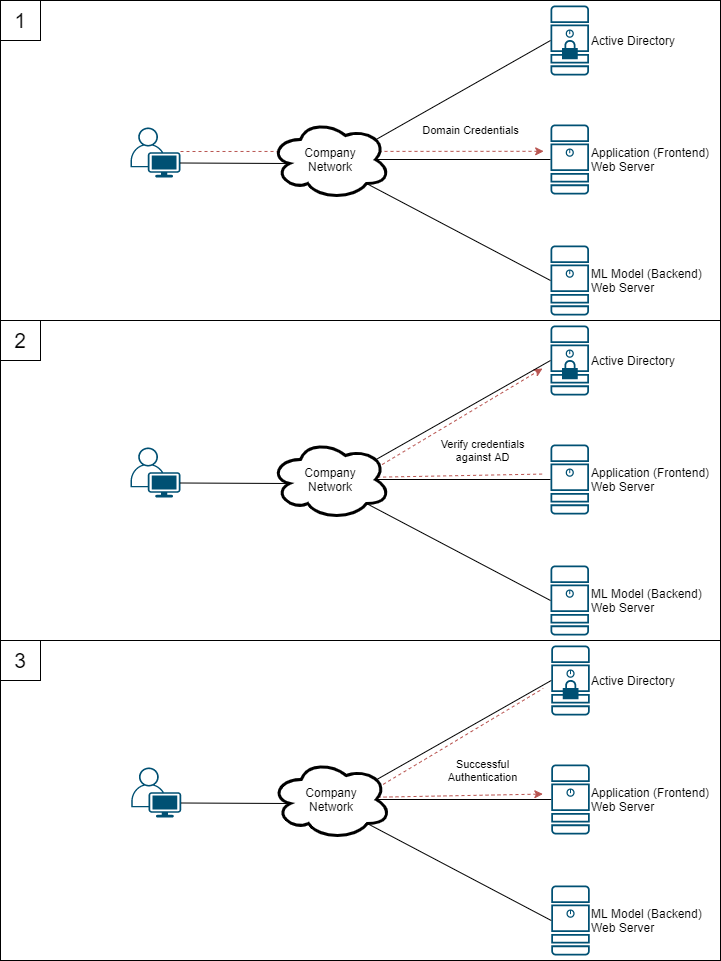

The diagram above was exported from draw.io. Its source (the exported page's mxGraphModel, read from the mxfile embedded in the PNG):
<mxGraphModel dx="998" dy="579" grid="1" gridSize="10" guides="1" tooltips="1" connect="1" arrows="1" fold="1" page="1" pageScale="1" pageWidth="850" pageHeight="1100" math="0" shadow="0">
  <root>
    <mxCell id="0" />
    <mxCell id="1" parent="0" />
    <mxCell id="GtPVqJ0B10AC4smj6sss-51" value="" style="rounded=0;whiteSpace=wrap;html=1;" parent="1" vertex="1">
      <mxGeometry x="40" y="680" width="720" height="320" as="geometry" />
    </mxCell>
    <mxCell id="GtPVqJ0B10AC4smj6sss-38" value="" style="rounded=0;whiteSpace=wrap;html=1;" parent="1" vertex="1">
      <mxGeometry x="40" y="360" width="720" height="320" as="geometry" />
    </mxCell>
    <mxCell id="GtPVqJ0B10AC4smj6sss-36" value="" style="endArrow=classic;dashed=1;html=1;endFill=1;fillColor=#f8cecc;strokeColor=#b85450;exitX=-0.218;exitY=0.451;exitDx=0;exitDy=0;exitPerimeter=0;" parent="1" edge="1">
      <mxGeometry width="50" height="50" relative="1" as="geometry">
        <mxPoint x="581.607" y="513.5699999999999" as="sourcePoint" />
        <mxPoint x="582" y="408" as="targetPoint" />
        <Array as="points">
          <mxPoint x="400" y="517" />
        </Array>
      </mxGeometry>
    </mxCell>
    <mxCell id="GtPVqJ0B10AC4smj6sss-37" value="Verify credentials&lt;br&gt;against AD" style="edgeLabel;html=1;align=center;verticalAlign=middle;resizable=0;points=[];" parent="GtPVqJ0B10AC4smj6sss-36" vertex="1" connectable="0">
      <mxGeometry x="0.608" y="2" relative="1" as="geometry">
        <mxPoint x="6.15" y="44.260000000000005" as="offset" />
      </mxGeometry>
    </mxCell>
    <mxCell id="GtPVqJ0B10AC4smj6sss-3" value="" style="rounded=0;whiteSpace=wrap;html=1;" parent="1" vertex="1">
      <mxGeometry x="40" y="40" width="720" height="320" as="geometry" />
    </mxCell>
    <mxCell id="GtPVqJ0B10AC4smj6sss-23" value="" style="endArrow=classic;dashed=1;html=1;endFill=1;entryX=-0.177;entryY=0.383;entryDx=0;entryDy=0;entryPerimeter=0;fillColor=#f8cecc;strokeColor=#b85450;" parent="1" target="GtPVqJ0B10AC4smj6sss-6" edge="1">
      <mxGeometry width="50" height="50" relative="1" as="geometry">
        <mxPoint x="220" y="191" as="sourcePoint" />
        <mxPoint x="580" y="190" as="targetPoint" />
      </mxGeometry>
    </mxCell>
    <mxCell id="GtPVqJ0B10AC4smj6sss-25" value="Domain Credentials" style="edgeLabel;html=1;align=center;verticalAlign=middle;resizable=0;points=[];" parent="GtPVqJ0B10AC4smj6sss-23" vertex="1" connectable="0">
      <mxGeometry x="0.608" y="2" relative="1" as="geometry">
        <mxPoint x="-2" y="-18.85" as="offset" />
      </mxGeometry>
    </mxCell>
    <mxCell id="GtPVqJ0B10AC4smj6sss-1" value="&lt;font&gt;&lt;font style=&quot;font-size: 21px&quot;&gt;1&lt;/font&gt;&lt;br&gt;&lt;/font&gt;" style="whiteSpace=wrap;html=1;aspect=fixed;" parent="1" vertex="1">
      <mxGeometry x="40" y="40" width="40" height="40" as="geometry" />
    </mxCell>
    <mxCell id="GtPVqJ0B10AC4smj6sss-4" value="ML Model (Backend)&lt;br&gt;Web Server" style="points=[[0.015,0.015,0],[0.985,0.015,0],[0.985,0.985,0],[0.015,0.985,0],[0.25,0,0],[0.5,0,0],[0.75,0,0],[1,0.25,0],[1,0.5,0],[1,0.75,0],[0.75,1,0],[0.5,1,0],[0.25,1,0],[0,0.75,0],[0,0.5,0],[0,0.25,0]];verticalLabelPosition=middle;html=1;verticalAlign=middle;aspect=fixed;align=left;pointerEvents=1;shape=mxgraph.cisco19.server;fillColor=#005073;strokeColor=none;labelPosition=right;" parent="1" vertex="1">
      <mxGeometry x="590" y="285" width="38.5" height="70" as="geometry" />
    </mxCell>
    <mxCell id="GtPVqJ0B10AC4smj6sss-5" value="Active Directory" style="points=[[0.015,0.015,0],[0.985,0.015,0],[0.985,0.985,0],[0.015,0.985,0],[0.25,0,0],[0.5,0,0],[0.75,0,0],[1,0.25,0],[1,0.5,0],[1,0.75,0],[0.75,1,0],[0.5,1,0],[0.25,1,0],[0,0.75,0],[0,0.5,0],[0,0.25,0]];verticalLabelPosition=middle;html=1;verticalAlign=middle;aspect=fixed;align=left;pointerEvents=1;shape=mxgraph.cisco19.secure_server;fillColor=#005073;strokeColor=none;labelPosition=right;" parent="1" vertex="1">
      <mxGeometry x="590" y="45" width="38.5" height="70" as="geometry" />
    </mxCell>
    <mxCell id="GtPVqJ0B10AC4smj6sss-6" value="Application (Frontend)&lt;br&gt;Web Server" style="points=[[0.015,0.015,0],[0.985,0.015,0],[0.985,0.985,0],[0.015,0.985,0],[0.25,0,0],[0.5,0,0],[0.75,0,0],[1,0.25,0],[1,0.5,0],[1,0.75,0],[0.75,1,0],[0.5,1,0],[0.25,1,0],[0,0.75,0],[0,0.5,0],[0,0.25,0]];verticalLabelPosition=middle;html=1;verticalAlign=middle;aspect=fixed;align=left;pointerEvents=1;shape=mxgraph.cisco19.server;fillColor=#005073;strokeColor=none;labelPosition=right;" parent="1" vertex="1">
      <mxGeometry x="590" y="164" width="38.5" height="70" as="geometry" />
    </mxCell>
    <mxCell id="GtPVqJ0B10AC4smj6sss-7" value="Company&lt;br&gt;Network" style="ellipse;shape=cloud;whiteSpace=wrap;html=1;strokeWidth=3;fillColor=#FFFFFF;" parent="1" vertex="1">
      <mxGeometry x="310" y="159" width="120" height="80" as="geometry" />
    </mxCell>
    <mxCell id="GtPVqJ0B10AC4smj6sss-8" value="" style="endArrow=none;html=1;exitX=0.88;exitY=0.25;exitDx=0;exitDy=0;exitPerimeter=0;entryX=0;entryY=0.5;entryDx=0;entryDy=0;entryPerimeter=0;" parent="1" source="GtPVqJ0B10AC4smj6sss-7" target="GtPVqJ0B10AC4smj6sss-5" edge="1">
      <mxGeometry width="50" height="50" relative="1" as="geometry">
        <mxPoint x="550" y="285" as="sourcePoint" />
        <mxPoint x="600" y="235" as="targetPoint" />
      </mxGeometry>
    </mxCell>
    <mxCell id="GtPVqJ0B10AC4smj6sss-9" value="" style="endArrow=none;html=1;exitX=0;exitY=0.5;exitDx=0;exitDy=0;exitPerimeter=0;entryX=0.875;entryY=0.5;entryDx=0;entryDy=0;entryPerimeter=0;" parent="1" source="GtPVqJ0B10AC4smj6sss-6" target="GtPVqJ0B10AC4smj6sss-7" edge="1">
      <mxGeometry width="50" height="50" relative="1" as="geometry">
        <mxPoint x="290" y="425" as="sourcePoint" />
        <mxPoint x="340" y="375" as="targetPoint" />
      </mxGeometry>
    </mxCell>
    <mxCell id="GtPVqJ0B10AC4smj6sss-10" value="" style="endArrow=none;html=1;entryX=0;entryY=0.5;entryDx=0;entryDy=0;entryPerimeter=0;exitX=0.8;exitY=0.8;exitDx=0;exitDy=0;exitPerimeter=0;" parent="1" source="GtPVqJ0B10AC4smj6sss-7" target="GtPVqJ0B10AC4smj6sss-4" edge="1">
      <mxGeometry width="50" height="50" relative="1" as="geometry">
        <mxPoint x="450" y="415" as="sourcePoint" />
        <mxPoint x="500" y="365" as="targetPoint" />
      </mxGeometry>
    </mxCell>
    <mxCell id="GtPVqJ0B10AC4smj6sss-13" value="" style="points=[[0.35,0,0],[0.98,0.51,0],[1,0.71,0],[0.67,1,0],[0,0.795,0],[0,0.65,0]];verticalLabelPosition=bottom;html=1;verticalAlign=top;aspect=fixed;align=center;pointerEvents=1;shape=mxgraph.cisco19.user;fillColor=#005073;strokeColor=none;" parent="1" vertex="1">
      <mxGeometry x="170" y="167" width="50" height="50" as="geometry" />
    </mxCell>
    <mxCell id="GtPVqJ0B10AC4smj6sss-18" value="" style="endArrow=none;html=1;entryX=0.16;entryY=0.55;entryDx=0;entryDy=0;entryPerimeter=0;exitX=1;exitY=0.71;exitDx=0;exitDy=0;exitPerimeter=0;" parent="1" source="GtPVqJ0B10AC4smj6sss-13" target="GtPVqJ0B10AC4smj6sss-7" edge="1">
      <mxGeometry width="50" height="50" relative="1" as="geometry">
        <mxPoint x="270" y="205" as="sourcePoint" />
        <mxPoint x="350" y="189" as="targetPoint" />
      </mxGeometry>
    </mxCell>
    <mxCell id="GtPVqJ0B10AC4smj6sss-26" value="ML Model (Backend)&lt;br&gt;Web Server" style="points=[[0.015,0.015,0],[0.985,0.015,0],[0.985,0.985,0],[0.015,0.985,0],[0.25,0,0],[0.5,0,0],[0.75,0,0],[1,0.25,0],[1,0.5,0],[1,0.75,0],[0.75,1,0],[0.5,1,0],[0.25,1,0],[0,0.75,0],[0,0.5,0],[0,0.25,0]];verticalLabelPosition=middle;html=1;verticalAlign=middle;aspect=fixed;align=left;pointerEvents=1;shape=mxgraph.cisco19.server;fillColor=#005073;strokeColor=none;labelPosition=right;" parent="1" vertex="1">
      <mxGeometry x="590" y="605" width="38.5" height="70" as="geometry" />
    </mxCell>
    <mxCell id="GtPVqJ0B10AC4smj6sss-27" value="Active Directory" style="points=[[0.015,0.015,0],[0.985,0.015,0],[0.985,0.985,0],[0.015,0.985,0],[0.25,0,0],[0.5,0,0],[0.75,0,0],[1,0.25,0],[1,0.5,0],[1,0.75,0],[0.75,1,0],[0.5,1,0],[0.25,1,0],[0,0.75,0],[0,0.5,0],[0,0.25,0]];verticalLabelPosition=middle;html=1;verticalAlign=middle;aspect=fixed;align=left;pointerEvents=1;shape=mxgraph.cisco19.secure_server;fillColor=#005073;strokeColor=none;labelPosition=right;" parent="1" vertex="1">
      <mxGeometry x="590" y="365" width="38.5" height="70" as="geometry" />
    </mxCell>
    <mxCell id="GtPVqJ0B10AC4smj6sss-28" value="Application (Frontend)&lt;br&gt;Web Server" style="points=[[0.015,0.015,0],[0.985,0.015,0],[0.985,0.985,0],[0.015,0.985,0],[0.25,0,0],[0.5,0,0],[0.75,0,0],[1,0.25,0],[1,0.5,0],[1,0.75,0],[0.75,1,0],[0.5,1,0],[0.25,1,0],[0,0.75,0],[0,0.5,0],[0,0.25,0]];verticalLabelPosition=middle;html=1;verticalAlign=middle;aspect=fixed;align=left;pointerEvents=1;shape=mxgraph.cisco19.server;fillColor=#005073;strokeColor=none;labelPosition=right;" parent="1" vertex="1">
      <mxGeometry x="590" y="484" width="38.5" height="70" as="geometry" />
    </mxCell>
    <mxCell id="GtPVqJ0B10AC4smj6sss-29" value="Company&lt;br&gt;Network" style="ellipse;shape=cloud;whiteSpace=wrap;html=1;strokeWidth=3;fillColor=#FFFFFF;" parent="1" vertex="1">
      <mxGeometry x="310" y="479" width="120" height="80" as="geometry" />
    </mxCell>
    <mxCell id="GtPVqJ0B10AC4smj6sss-30" value="" style="endArrow=none;html=1;exitX=0.88;exitY=0.25;exitDx=0;exitDy=0;exitPerimeter=0;entryX=0;entryY=0.5;entryDx=0;entryDy=0;entryPerimeter=0;" parent="1" source="GtPVqJ0B10AC4smj6sss-29" target="GtPVqJ0B10AC4smj6sss-27" edge="1">
      <mxGeometry width="50" height="50" relative="1" as="geometry">
        <mxPoint x="550" y="605" as="sourcePoint" />
        <mxPoint x="600" y="555" as="targetPoint" />
      </mxGeometry>
    </mxCell>
    <mxCell id="GtPVqJ0B10AC4smj6sss-31" value="" style="endArrow=none;html=1;exitX=0;exitY=0.5;exitDx=0;exitDy=0;exitPerimeter=0;entryX=0.875;entryY=0.5;entryDx=0;entryDy=0;entryPerimeter=0;" parent="1" source="GtPVqJ0B10AC4smj6sss-28" target="GtPVqJ0B10AC4smj6sss-29" edge="1">
      <mxGeometry width="50" height="50" relative="1" as="geometry">
        <mxPoint x="290" y="745" as="sourcePoint" />
        <mxPoint x="340" y="695" as="targetPoint" />
      </mxGeometry>
    </mxCell>
    <mxCell id="GtPVqJ0B10AC4smj6sss-32" value="" style="endArrow=none;html=1;entryX=0;entryY=0.5;entryDx=0;entryDy=0;entryPerimeter=0;exitX=0.8;exitY=0.8;exitDx=0;exitDy=0;exitPerimeter=0;" parent="1" source="GtPVqJ0B10AC4smj6sss-29" target="GtPVqJ0B10AC4smj6sss-26" edge="1">
      <mxGeometry width="50" height="50" relative="1" as="geometry">
        <mxPoint x="450" y="735" as="sourcePoint" />
        <mxPoint x="500" y="685" as="targetPoint" />
      </mxGeometry>
    </mxCell>
    <mxCell id="GtPVqJ0B10AC4smj6sss-33" value="" style="points=[[0.35,0,0],[0.98,0.51,0],[1,0.71,0],[0.67,1,0],[0,0.795,0],[0,0.65,0]];verticalLabelPosition=bottom;html=1;verticalAlign=top;aspect=fixed;align=center;pointerEvents=1;shape=mxgraph.cisco19.user;fillColor=#005073;strokeColor=none;" parent="1" vertex="1">
      <mxGeometry x="170" y="487" width="50" height="50" as="geometry" />
    </mxCell>
    <mxCell id="GtPVqJ0B10AC4smj6sss-34" value="" style="endArrow=none;html=1;entryX=0.16;entryY=0.55;entryDx=0;entryDy=0;entryPerimeter=0;exitX=1;exitY=0.71;exitDx=0;exitDy=0;exitPerimeter=0;" parent="1" source="GtPVqJ0B10AC4smj6sss-33" target="GtPVqJ0B10AC4smj6sss-29" edge="1">
      <mxGeometry width="50" height="50" relative="1" as="geometry">
        <mxPoint x="270" y="525" as="sourcePoint" />
        <mxPoint x="350" y="509" as="targetPoint" />
      </mxGeometry>
    </mxCell>
    <mxCell id="GtPVqJ0B10AC4smj6sss-35" value="&lt;font&gt;&lt;font style=&quot;font-size: 21px&quot;&gt;2&lt;/font&gt;&lt;br&gt;&lt;/font&gt;" style="whiteSpace=wrap;html=1;aspect=fixed;" parent="1" vertex="1">
      <mxGeometry x="40" y="360" width="40" height="40" as="geometry" />
    </mxCell>
    <mxCell id="GtPVqJ0B10AC4smj6sss-39" value="&lt;font&gt;&lt;font style=&quot;font-size: 21px&quot;&gt;3&lt;/font&gt;&lt;br&gt;&lt;/font&gt;" style="whiteSpace=wrap;html=1;aspect=fixed;" parent="1" vertex="1">
      <mxGeometry x="40" y="680" width="40" height="40" as="geometry" />
    </mxCell>
    <mxCell id="GtPVqJ0B10AC4smj6sss-40" value="" style="endArrow=none;dashed=1;html=1;endFill=0;fillColor=#f8cecc;strokeColor=#b85450;exitX=-0.218;exitY=0.451;exitDx=0;exitDy=0;exitPerimeter=0;startArrow=classic;startFill=1;" parent="1" edge="1">
      <mxGeometry width="50" height="50" relative="1" as="geometry">
        <mxPoint x="582.357" y="833.5699999999999" as="sourcePoint" />
        <mxPoint x="582.75" y="728" as="targetPoint" />
        <Array as="points">
          <mxPoint x="400.75" y="837" />
        </Array>
      </mxGeometry>
    </mxCell>
    <mxCell id="GtPVqJ0B10AC4smj6sss-41" value="Successful&lt;br&gt;Authentication" style="edgeLabel;html=1;align=center;verticalAlign=middle;resizable=0;points=[];" parent="GtPVqJ0B10AC4smj6sss-40" vertex="1" connectable="0">
      <mxGeometry x="0.608" y="2" relative="1" as="geometry">
        <mxPoint x="6.15" y="44.260000000000005" as="offset" />
      </mxGeometry>
    </mxCell>
    <mxCell id="GtPVqJ0B10AC4smj6sss-42" value="ML Model (Backend)&lt;br&gt;Web Server" style="points=[[0.015,0.015,0],[0.985,0.015,0],[0.985,0.985,0],[0.015,0.985,0],[0.25,0,0],[0.5,0,0],[0.75,0,0],[1,0.25,0],[1,0.5,0],[1,0.75,0],[0.75,1,0],[0.5,1,0],[0.25,1,0],[0,0.75,0],[0,0.5,0],[0,0.25,0]];verticalLabelPosition=middle;html=1;verticalAlign=middle;aspect=fixed;align=left;pointerEvents=1;shape=mxgraph.cisco19.server;fillColor=#005073;strokeColor=none;labelPosition=right;" parent="1" vertex="1">
      <mxGeometry x="590.75" y="925" width="38.5" height="70" as="geometry" />
    </mxCell>
    <mxCell id="GtPVqJ0B10AC4smj6sss-43" value="Active Directory" style="points=[[0.015,0.015,0],[0.985,0.015,0],[0.985,0.985,0],[0.015,0.985,0],[0.25,0,0],[0.5,0,0],[0.75,0,0],[1,0.25,0],[1,0.5,0],[1,0.75,0],[0.75,1,0],[0.5,1,0],[0.25,1,0],[0,0.75,0],[0,0.5,0],[0,0.25,0]];verticalLabelPosition=middle;html=1;verticalAlign=middle;aspect=fixed;align=left;pointerEvents=1;shape=mxgraph.cisco19.secure_server;fillColor=#005073;strokeColor=none;labelPosition=right;" parent="1" vertex="1">
      <mxGeometry x="590.75" y="685" width="38.5" height="70" as="geometry" />
    </mxCell>
    <mxCell id="GtPVqJ0B10AC4smj6sss-44" value="Application (Frontend)&lt;br&gt;Web Server" style="points=[[0.015,0.015,0],[0.985,0.015,0],[0.985,0.985,0],[0.015,0.985,0],[0.25,0,0],[0.5,0,0],[0.75,0,0],[1,0.25,0],[1,0.5,0],[1,0.75,0],[0.75,1,0],[0.5,1,0],[0.25,1,0],[0,0.75,0],[0,0.5,0],[0,0.25,0]];verticalLabelPosition=middle;html=1;verticalAlign=middle;aspect=fixed;align=left;pointerEvents=1;shape=mxgraph.cisco19.server;fillColor=#005073;strokeColor=none;labelPosition=right;" parent="1" vertex="1">
      <mxGeometry x="590.75" y="804" width="38.5" height="70" as="geometry" />
    </mxCell>
    <mxCell id="GtPVqJ0B10AC4smj6sss-45" value="Company&lt;br&gt;Network" style="ellipse;shape=cloud;whiteSpace=wrap;html=1;strokeWidth=3;fillColor=#FFFFFF;" parent="1" vertex="1">
      <mxGeometry x="310.75" y="799" width="120" height="80" as="geometry" />
    </mxCell>
    <mxCell id="GtPVqJ0B10AC4smj6sss-46" value="" style="endArrow=none;html=1;exitX=0.88;exitY=0.25;exitDx=0;exitDy=0;exitPerimeter=0;entryX=0;entryY=0.5;entryDx=0;entryDy=0;entryPerimeter=0;" parent="1" source="GtPVqJ0B10AC4smj6sss-45" target="GtPVqJ0B10AC4smj6sss-43" edge="1">
      <mxGeometry width="50" height="50" relative="1" as="geometry">
        <mxPoint x="550.75" y="925" as="sourcePoint" />
        <mxPoint x="600.75" y="875" as="targetPoint" />
      </mxGeometry>
    </mxCell>
    <mxCell id="GtPVqJ0B10AC4smj6sss-47" value="" style="endArrow=none;html=1;exitX=0;exitY=0.5;exitDx=0;exitDy=0;exitPerimeter=0;entryX=0.875;entryY=0.5;entryDx=0;entryDy=0;entryPerimeter=0;" parent="1" source="GtPVqJ0B10AC4smj6sss-44" target="GtPVqJ0B10AC4smj6sss-45" edge="1">
      <mxGeometry width="50" height="50" relative="1" as="geometry">
        <mxPoint x="290.75" y="1065" as="sourcePoint" />
        <mxPoint x="340.75" y="1015" as="targetPoint" />
      </mxGeometry>
    </mxCell>
    <mxCell id="GtPVqJ0B10AC4smj6sss-48" value="" style="endArrow=none;html=1;entryX=0;entryY=0.5;entryDx=0;entryDy=0;entryPerimeter=0;exitX=0.8;exitY=0.8;exitDx=0;exitDy=0;exitPerimeter=0;" parent="1" source="GtPVqJ0B10AC4smj6sss-45" target="GtPVqJ0B10AC4smj6sss-42" edge="1">
      <mxGeometry width="50" height="50" relative="1" as="geometry">
        <mxPoint x="450.75" y="1055" as="sourcePoint" />
        <mxPoint x="500.75" y="1005" as="targetPoint" />
      </mxGeometry>
    </mxCell>
    <mxCell id="GtPVqJ0B10AC4smj6sss-49" value="" style="points=[[0.35,0,0],[0.98,0.51,0],[1,0.71,0],[0.67,1,0],[0,0.795,0],[0,0.65,0]];verticalLabelPosition=bottom;html=1;verticalAlign=top;aspect=fixed;align=center;pointerEvents=1;shape=mxgraph.cisco19.user;fillColor=#005073;strokeColor=none;" parent="1" vertex="1">
      <mxGeometry x="170.75" y="807" width="50" height="50" as="geometry" />
    </mxCell>
    <mxCell id="GtPVqJ0B10AC4smj6sss-50" value="" style="endArrow=none;html=1;entryX=0.16;entryY=0.55;entryDx=0;entryDy=0;entryPerimeter=0;exitX=1;exitY=0.71;exitDx=0;exitDy=0;exitPerimeter=0;" parent="1" source="GtPVqJ0B10AC4smj6sss-49" target="GtPVqJ0B10AC4smj6sss-45" edge="1">
      <mxGeometry width="50" height="50" relative="1" as="geometry">
        <mxPoint x="270.75" y="845" as="sourcePoint" />
        <mxPoint x="350.75" y="829" as="targetPoint" />
      </mxGeometry>
    </mxCell>
  </root>
</mxGraphModel>